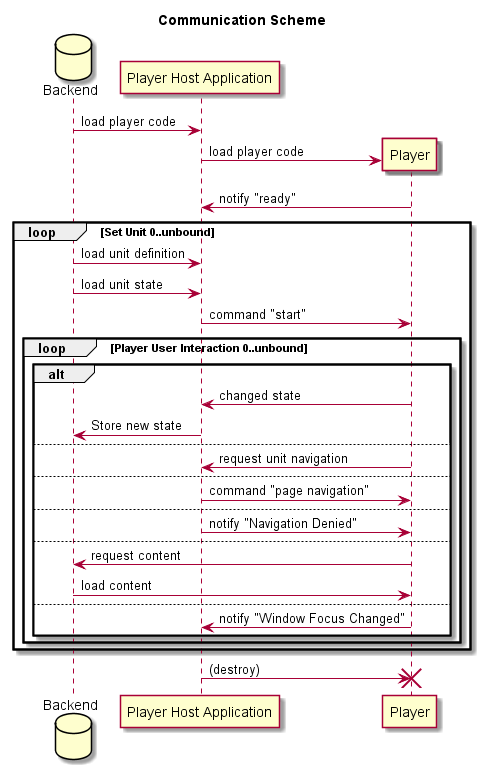

The diagram above was rendered by PlantUML. Its source (embedded in the PNG):
@startuml
title Communication Scheme
database "Backend" as layer
participant "Player Host Application" as app
layer -> app: load player code

create Player
app -> Player: load player code
Player -> app: notify "ready"

loop Set Unit 0..unbound
    layer -> app: load unit definition
    layer -> app: load unit state
    app -> Player: command "start"

    loop Player User Interaction 0..unbound
        alt
            Player -> app: changed state
            app -> layer: Store new state
        else
            Player -> app: request unit navigation
        else
            app -> Player: command "page navigation"
        else
            app -> Player: notify "Navigation Denied"
        else
            Player -> layer: request content
            layer -> Player: load content
        else
            Player -> app: notify "Window Focus Changed"
        end
    end
end
app -> Player: (destroy)
destroy Player

@enduml